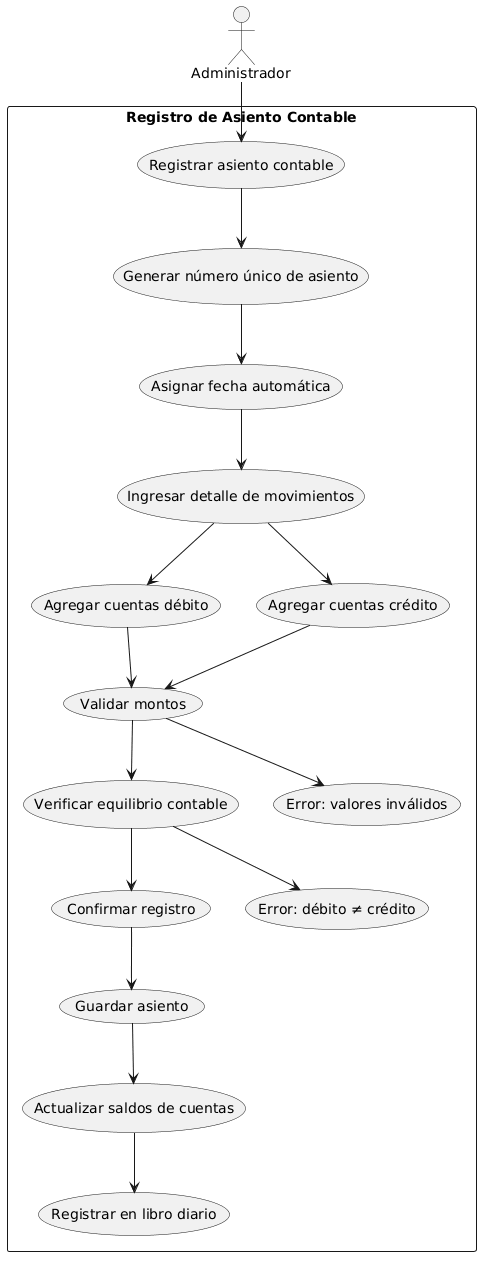

The diagram above was rendered by PlantUML. Its source (embedded in the PNG):
@startuml
actor Administrador

rectangle "Registro de Asiento Contable" {

  Administrador --> (Registrar asiento contable)

  (Registrar asiento contable) --> (Generar número único de asiento)
  (Generar número único de asiento) --> (Asignar fecha automática)

  (Asignar fecha automática) --> (Ingresar detalle de movimientos)
  (Ingresar detalle de movimientos) --> (Agregar cuentas débito)
  (Ingresar detalle de movimientos) --> (Agregar cuentas crédito)

  (Agregar cuentas débito) --> (Validar montos)
  (Agregar cuentas crédito) --> (Validar montos)

  (Validar montos) --> (Verificar equilibrio contable)
  (Verificar equilibrio contable) --> (Confirmar registro)

  (Confirmar registro) --> (Guardar asiento)
  (Guardar asiento) --> (Actualizar saldos de cuentas)
  (Actualizar saldos de cuentas) --> (Registrar en libro diario)

  (Verificar equilibrio contable) --> (Error: débito ≠ crédito)
  (Validar montos) --> (Error: valores inválidos)
}
@enduml